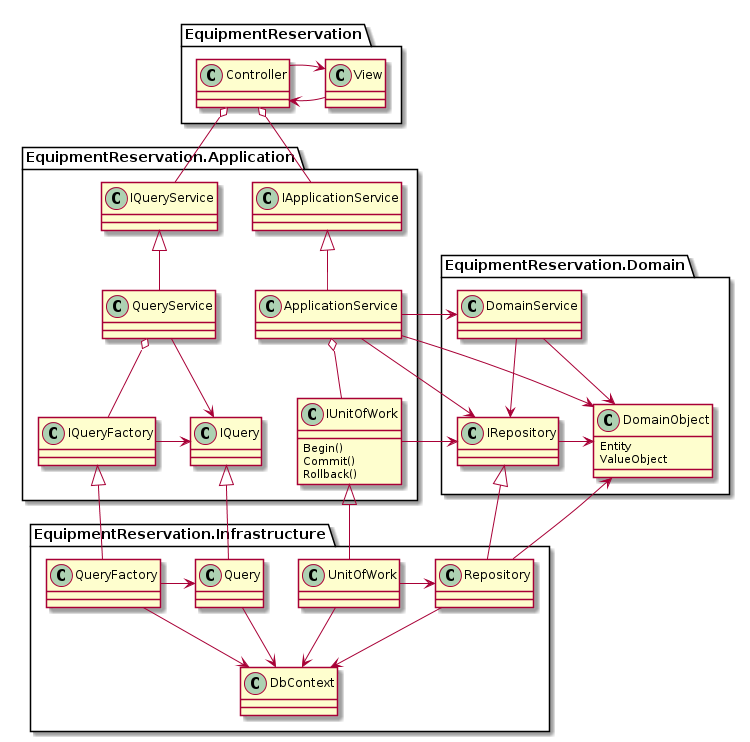

The diagram above was rendered by PlantUML. Its source (embedded in the PNG):
@startuml
package EquipmentReservation.Domain
{
    class DomainObject
    {
        Entity
        ValueObject
    }
    class DomainService
    class IRepository

    DomainService --> IRepository
    DomainService --> DomainObject
    IRepository -> DomainObject
}

package EquipmentReservation.Application
{
    class IApplicationService
    class ApplicationService
    class IQueryService
    class QueryService
    class IQuery
    class IUnitOfWork
    {
        Begin()
        Commit()
        Rollback()
    }
    class IQueryFactory

    IApplicationService <|-- ApplicationService
    IQueryService <|-- QueryService

    ApplicationService o-- IUnitOfWork
    ApplicationService -> IRepository
    ApplicationService -> DomainObject
    ApplicationService -> DomainService

    QueryService o-- IQueryFactory
    QueryService --> IQuery

    IUnitOfWork -> IRepository
    IQueryFactory -> IQuery
}

package EquipmentReservation.Infrastructure
{
    class Repository
    class Query
    class UnitOfWork
    class QueryFactory
    class DbContext

    IRepository <|-- Repository
    IQuery <|- Query
    IUnitOfWork <|-- UnitOfWork
    IQueryFactory <|-- QueryFactory

    Repository --> DomainObject
    Repository --> DbContext

    UnitOfWork -> Repository
    UnitOfWork --> DbContext

    QueryFactory -> Query
    QueryFactory --> DbContext
    Query --> DbContext
}

package EquipmentReservation
{
    class View
    class Controller

    View -> Controller
    Controller -> View

    Controller o-- IApplicationService
    Controller o-- IQueryService
}
@enduml